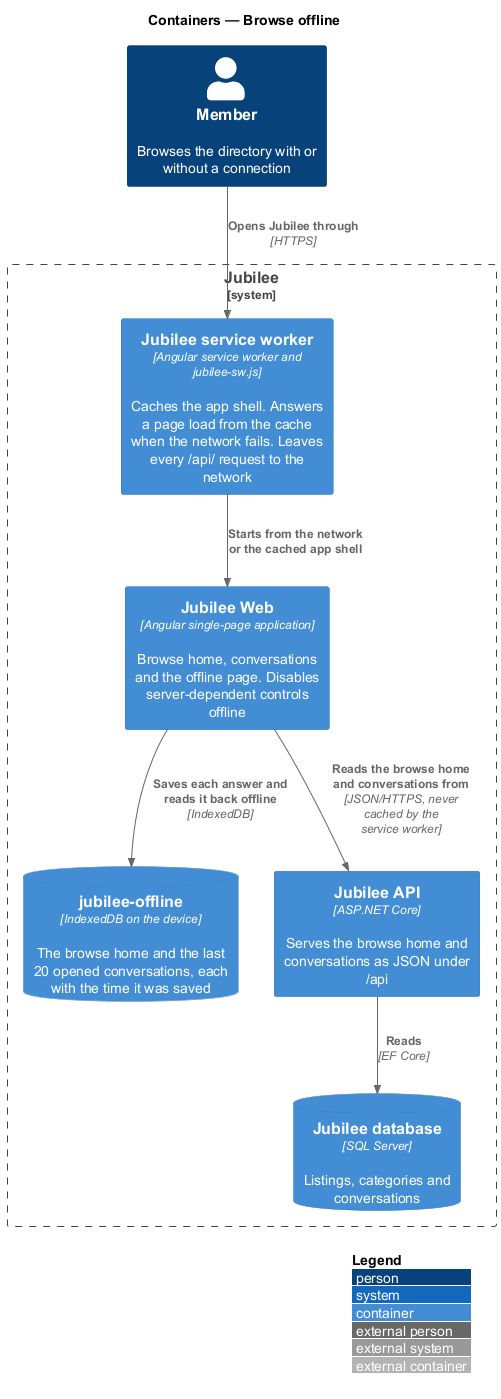

The diagram above was rendered by PlantUML. Its source (embedded in the PNG):
@startuml
!include <C4/C4_Container>
LAYOUT_WITH_LEGEND()
title Containers — Browse offline

Person(member, "Member", "Browses the directory with or without a connection")
System_Boundary(jubilee, "Jubilee") {
  Container(sw, "Jubilee service worker", "Angular service worker and jubilee-sw.js", "Caches the app shell. Answers a page load from the cache when the network fails. Leaves every /api/ request to the network")
  Container(web, "Jubilee Web", "Angular single-page application", "Browse home, conversations and the offline page. Disables server-dependent controls offline")
  ContainerDb(idb, "jubilee-offline", "IndexedDB on the device", "The browse home and the last 20 opened conversations, each with the time it was saved")
  Container(api, "Jubilee API", "ASP.NET Core", "Serves the browse home and conversations as JSON under /api")
  ContainerDb(db, "Jubilee database", "SQL Server", "Listings, categories and conversations")
}
Rel(member, sw, "Opens Jubilee through", "HTTPS")
Rel(sw, web, "Starts from the network or the cached app shell")
Rel(web, api, "Reads the browse home and conversations from", "JSON/HTTPS, never cached by the service worker")
Rel(web, idb, "Saves each answer and reads it back offline", "IndexedDB")
Rel(api, db, "Reads", "EF Core")
@enduml